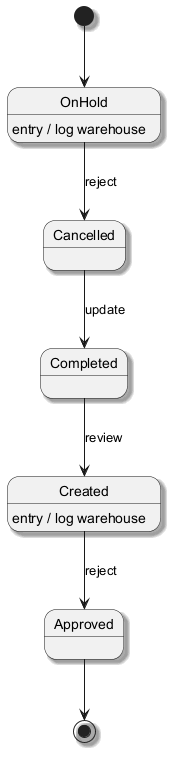

The diagram above was rendered by PlantUML. Its source (embedded in the PNG):
@startuml
skinparam monochrome true
skinparam shadowing true
[*] --> OnHold
OnHold --> Cancelled : reject
OnHold : entry / log warehouse
Cancelled --> Completed : update
Completed --> Created : review
Created --> Approved : reject
Created : entry / log warehouse
Approved --> [*]
@enduml